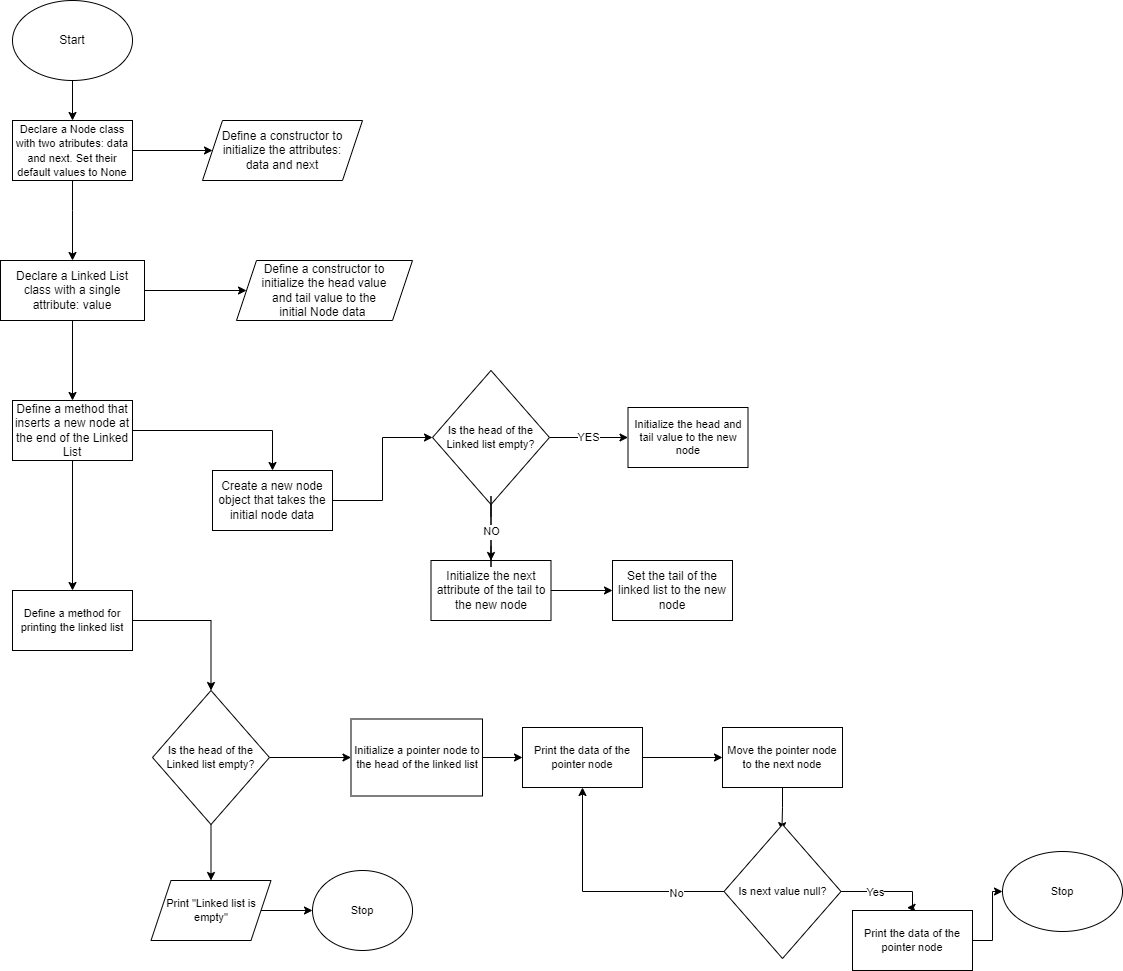

The diagram above was exported from draw.io. Its source (the exported page's mxGraphModel, read from the mxfile embedded in the PNG):
<mxGraphModel dx="1332" dy="439" grid="1" gridSize="10" guides="1" tooltips="1" connect="1" arrows="1" fold="1" page="1" pageScale="1" pageWidth="850" pageHeight="1100" math="0" shadow="0">
  <root>
    <mxCell id="0" />
    <mxCell id="1" parent="0" />
    <mxCell id="jtClNlTdsSyNZT0PQHNB-3" value="" style="edgeStyle=orthogonalEdgeStyle;rounded=0;orthogonalLoop=1;jettySize=auto;html=1;" parent="1" source="jtClNlTdsSyNZT0PQHNB-1" target="jtClNlTdsSyNZT0PQHNB-2" edge="1">
      <mxGeometry relative="1" as="geometry" />
    </mxCell>
    <mxCell id="jtClNlTdsSyNZT0PQHNB-1" value="Start" style="ellipse;whiteSpace=wrap;html=1;" parent="1" vertex="1">
      <mxGeometry x="340" y="90" width="120" height="80" as="geometry" />
    </mxCell>
    <mxCell id="jtClNlTdsSyNZT0PQHNB-5" value="" style="edgeStyle=orthogonalEdgeStyle;rounded=0;orthogonalLoop=1;jettySize=auto;html=1;" parent="1" source="jtClNlTdsSyNZT0PQHNB-2" target="jtClNlTdsSyNZT0PQHNB-4" edge="1">
      <mxGeometry relative="1" as="geometry">
        <Array as="points">
          <mxPoint x="400" y="300" />
          <mxPoint x="400" y="300" />
        </Array>
      </mxGeometry>
    </mxCell>
    <mxCell id="8hUnHKPCjf4vgDDvsmy4-4" value="" style="edgeStyle=orthogonalEdgeStyle;rounded=0;orthogonalLoop=1;jettySize=auto;html=1;" parent="1" source="jtClNlTdsSyNZT0PQHNB-2" edge="1">
      <mxGeometry relative="1" as="geometry">
        <mxPoint x="540" y="240" as="targetPoint" />
      </mxGeometry>
    </mxCell>
    <mxCell id="jtClNlTdsSyNZT0PQHNB-2" value="&lt;font style=&quot;font-size: 11px;&quot;&gt;Declare a Node class with two atributes: data and next. Set their default values to None&lt;/font&gt;" style="whiteSpace=wrap;html=1;" parent="1" vertex="1">
      <mxGeometry x="340" y="210" width="120" height="60" as="geometry" />
    </mxCell>
    <mxCell id="8hUnHKPCjf4vgDDvsmy4-2" value="" style="edgeStyle=orthogonalEdgeStyle;rounded=0;orthogonalLoop=1;jettySize=auto;html=1;" parent="1" source="jtClNlTdsSyNZT0PQHNB-4" target="8hUnHKPCjf4vgDDvsmy4-1" edge="1">
      <mxGeometry relative="1" as="geometry" />
    </mxCell>
    <mxCell id="8hUnHKPCjf4vgDDvsmy4-10" value="" style="edgeStyle=orthogonalEdgeStyle;rounded=0;orthogonalLoop=1;jettySize=auto;html=1;fontSize=11;" parent="1" source="jtClNlTdsSyNZT0PQHNB-4" target="8hUnHKPCjf4vgDDvsmy4-9" edge="1">
      <mxGeometry relative="1" as="geometry" />
    </mxCell>
    <mxCell id="jtClNlTdsSyNZT0PQHNB-4" value="Declare a Linked List class with a single attribute: value" style="whiteSpace=wrap;html=1;" parent="1" vertex="1">
      <mxGeometry x="328" y="350" width="144" height="60" as="geometry" />
    </mxCell>
    <mxCell id="8hUnHKPCjf4vgDDvsmy4-12" value="" style="edgeStyle=orthogonalEdgeStyle;rounded=0;orthogonalLoop=1;jettySize=auto;html=1;fontSize=11;" parent="1" source="8hUnHKPCjf4vgDDvsmy4-1" target="8hUnHKPCjf4vgDDvsmy4-11" edge="1">
      <mxGeometry relative="1" as="geometry" />
    </mxCell>
    <mxCell id="8hUnHKPCjf4vgDDvsmy4-39" style="edgeStyle=orthogonalEdgeStyle;rounded=0;orthogonalLoop=1;jettySize=auto;html=1;fontSize=11;" parent="1" source="8hUnHKPCjf4vgDDvsmy4-1" target="8hUnHKPCjf4vgDDvsmy4-38" edge="1">
      <mxGeometry relative="1" as="geometry" />
    </mxCell>
    <mxCell id="8hUnHKPCjf4vgDDvsmy4-1" value="Define a method that inserts a new node at the end of the Linked List" style="whiteSpace=wrap;html=1;" parent="1" vertex="1">
      <mxGeometry x="340" y="490" width="120" height="60" as="geometry" />
    </mxCell>
    <mxCell id="8hUnHKPCjf4vgDDvsmy4-7" value="Define a constructor to initialize the attributes: &lt;br&gt;data and next" style="shape=parallelogram;perimeter=parallelogramPerimeter;whiteSpace=wrap;html=1;fixedSize=1;" parent="1" vertex="1">
      <mxGeometry x="530" y="210" width="160" height="60" as="geometry" />
    </mxCell>
    <mxCell id="8hUnHKPCjf4vgDDvsmy4-9" value="Define a constructor to &lt;br&gt;initialize the head value &lt;br&gt;and tail value to the &lt;br&gt;initial Node data&amp;nbsp;" style="shape=parallelogram;perimeter=parallelogramPerimeter;whiteSpace=wrap;html=1;fixedSize=1;" parent="1" vertex="1">
      <mxGeometry x="564" y="350" width="176" height="60" as="geometry" />
    </mxCell>
    <mxCell id="8hUnHKPCjf4vgDDvsmy4-29" style="edgeStyle=orthogonalEdgeStyle;rounded=0;orthogonalLoop=1;jettySize=auto;html=1;entryX=0;entryY=0.5;entryDx=0;entryDy=0;fontSize=11;" parent="1" source="8hUnHKPCjf4vgDDvsmy4-11" target="8hUnHKPCjf4vgDDvsmy4-28" edge="1">
      <mxGeometry relative="1" as="geometry" />
    </mxCell>
    <mxCell id="8hUnHKPCjf4vgDDvsmy4-11" value="Create a new node object that takes the initial node data" style="whiteSpace=wrap;html=1;" parent="1" vertex="1">
      <mxGeometry x="540" y="560" width="120" height="60" as="geometry" />
    </mxCell>
    <mxCell id="8hUnHKPCjf4vgDDvsmy4-20" value="" style="edgeStyle=orthogonalEdgeStyle;rounded=0;orthogonalLoop=1;jettySize=auto;html=1;fontSize=11;" parent="1" source="8hUnHKPCjf4vgDDvsmy4-14" target="8hUnHKPCjf4vgDDvsmy4-19" edge="1">
      <mxGeometry relative="1" as="geometry" />
    </mxCell>
    <mxCell id="8hUnHKPCjf4vgDDvsmy4-14" value="Initialize the next attribute of the tail to the new node" style="whiteSpace=wrap;html=1;" parent="1" vertex="1">
      <mxGeometry x="758.5" y="650" width="120" height="60" as="geometry" />
    </mxCell>
    <mxCell id="8hUnHKPCjf4vgDDvsmy4-19" value="Set the tail of the linked list to the new node" style="whiteSpace=wrap;html=1;" parent="1" vertex="1">
      <mxGeometry x="940" y="650" width="120" height="60" as="geometry" />
    </mxCell>
    <mxCell id="8hUnHKPCjf4vgDDvsmy4-32" style="edgeStyle=orthogonalEdgeStyle;rounded=0;orthogonalLoop=1;jettySize=auto;html=1;exitX=0.5;exitY=1;exitDx=0;exitDy=0;fontSize=11;startArrow=none;" parent="1" source="8hUnHKPCjf4vgDDvsmy4-33" target="8hUnHKPCjf4vgDDvsmy4-14" edge="1">
      <mxGeometry relative="1" as="geometry" />
    </mxCell>
    <mxCell id="8hUnHKPCjf4vgDDvsmy4-36" value="YES" style="edgeStyle=orthogonalEdgeStyle;rounded=0;orthogonalLoop=1;jettySize=auto;html=1;fontSize=11;" parent="1" source="8hUnHKPCjf4vgDDvsmy4-28" target="8hUnHKPCjf4vgDDvsmy4-35" edge="1">
      <mxGeometry relative="1" as="geometry" />
    </mxCell>
    <mxCell id="8hUnHKPCjf4vgDDvsmy4-28" value="Is the head of the Linked list empty?" style="rhombus;whiteSpace=wrap;html=1;fontSize=11;" parent="1" vertex="1">
      <mxGeometry x="760" y="460" width="117" height="134" as="geometry" />
    </mxCell>
    <mxCell id="8hUnHKPCjf4vgDDvsmy4-35" value="Initialize the head and tail value to the new node" style="whiteSpace=wrap;html=1;fontSize=11;" parent="1" vertex="1">
      <mxGeometry x="955.5" y="497" width="120" height="60" as="geometry" />
    </mxCell>
    <mxCell id="8hUnHKPCjf4vgDDvsmy4-37" value="" style="edgeStyle=orthogonalEdgeStyle;rounded=0;orthogonalLoop=1;jettySize=auto;html=1;exitX=0.5;exitY=1;exitDx=0;exitDy=0;fontSize=11;endArrow=none;" parent="1" source="8hUnHKPCjf4vgDDvsmy4-28" target="8hUnHKPCjf4vgDDvsmy4-33" edge="1">
      <mxGeometry relative="1" as="geometry">
        <mxPoint x="819" y="594" as="sourcePoint" />
        <mxPoint x="819" y="650" as="targetPoint" />
      </mxGeometry>
    </mxCell>
    <mxCell id="8hUnHKPCjf4vgDDvsmy4-33" value="NO" style="text;html=1;align=center;verticalAlign=middle;resizable=0;points=[];autosize=1;strokeColor=none;fillColor=none;fontSize=11;" parent="1" vertex="1">
      <mxGeometry x="798.5" y="606" width="40" height="30" as="geometry" />
    </mxCell>
    <mxCell id="8hUnHKPCjf4vgDDvsmy4-41" value="" style="edgeStyle=orthogonalEdgeStyle;rounded=0;orthogonalLoop=1;jettySize=auto;html=1;fontSize=11;entryX=0.5;entryY=0;entryDx=0;entryDy=0;" parent="1" source="8hUnHKPCjf4vgDDvsmy4-38" target="8hUnHKPCjf4vgDDvsmy4-42" edge="1">
      <mxGeometry relative="1" as="geometry">
        <mxPoint x="540" y="780" as="targetPoint" />
      </mxGeometry>
    </mxCell>
    <mxCell id="8hUnHKPCjf4vgDDvsmy4-38" value="Define a method for printing the linked list" style="whiteSpace=wrap;html=1;fontSize=11;" parent="1" vertex="1">
      <mxGeometry x="340" y="680" width="120" height="60" as="geometry" />
    </mxCell>
    <mxCell id="8hUnHKPCjf4vgDDvsmy4-46" value="" style="edgeStyle=orthogonalEdgeStyle;rounded=0;orthogonalLoop=1;jettySize=auto;html=1;fontSize=11;" parent="1" source="8hUnHKPCjf4vgDDvsmy4-42" target="8hUnHKPCjf4vgDDvsmy4-45" edge="1">
      <mxGeometry relative="1" as="geometry" />
    </mxCell>
    <mxCell id="8hUnHKPCjf4vgDDvsmy4-48" value="" style="edgeStyle=orthogonalEdgeStyle;rounded=0;orthogonalLoop=1;jettySize=auto;html=1;fontSize=11;" parent="1" source="8hUnHKPCjf4vgDDvsmy4-42" target="8hUnHKPCjf4vgDDvsmy4-47" edge="1">
      <mxGeometry relative="1" as="geometry" />
    </mxCell>
    <mxCell id="8hUnHKPCjf4vgDDvsmy4-42" value="Is the head of the Linked list empty?" style="rhombus;whiteSpace=wrap;html=1;fontSize=11;" parent="1" vertex="1">
      <mxGeometry x="480" y="780" width="117" height="134" as="geometry" />
    </mxCell>
    <mxCell id="8hUnHKPCjf4vgDDvsmy4-66" style="edgeStyle=orthogonalEdgeStyle;rounded=0;orthogonalLoop=1;jettySize=auto;html=1;exitX=1;exitY=0.5;exitDx=0;exitDy=0;entryX=0;entryY=0.5;entryDx=0;entryDy=0;fontSize=11;" parent="1" source="8hUnHKPCjf4vgDDvsmy4-45" target="8hUnHKPCjf4vgDDvsmy4-65" edge="1">
      <mxGeometry relative="1" as="geometry" />
    </mxCell>
    <mxCell id="8hUnHKPCjf4vgDDvsmy4-45" value="Print &quot;Linked list is empty&quot;" style="shape=parallelogram;perimeter=parallelogramPerimeter;whiteSpace=wrap;html=1;fixedSize=1;fontSize=11;" parent="1" vertex="1">
      <mxGeometry x="478.5" y="970" width="120" height="60" as="geometry" />
    </mxCell>
    <mxCell id="8hUnHKPCjf4vgDDvsmy4-52" value="" style="edgeStyle=orthogonalEdgeStyle;rounded=0;orthogonalLoop=1;jettySize=auto;html=1;fontSize=11;" parent="1" source="8hUnHKPCjf4vgDDvsmy4-47" target="8hUnHKPCjf4vgDDvsmy4-51" edge="1">
      <mxGeometry relative="1" as="geometry" />
    </mxCell>
    <mxCell id="8hUnHKPCjf4vgDDvsmy4-47" value="Initialize a pointer node to the head of the linked list" style="whiteSpace=wrap;html=1;fontSize=11;" parent="1" vertex="1">
      <mxGeometry x="678.5" y="808.5" width="131.5" height="77" as="geometry" />
    </mxCell>
    <mxCell id="8hUnHKPCjf4vgDDvsmy4-54" value="" style="edgeStyle=orthogonalEdgeStyle;rounded=0;orthogonalLoop=1;jettySize=auto;html=1;fontSize=11;" parent="1" source="8hUnHKPCjf4vgDDvsmy4-51" target="8hUnHKPCjf4vgDDvsmy4-53" edge="1">
      <mxGeometry relative="1" as="geometry" />
    </mxCell>
    <mxCell id="8hUnHKPCjf4vgDDvsmy4-51" value="Print the data of the pointer node" style="whiteSpace=wrap;html=1;fontSize=11;" parent="1" vertex="1">
      <mxGeometry x="850" y="817" width="120" height="60" as="geometry" />
    </mxCell>
    <mxCell id="8hUnHKPCjf4vgDDvsmy4-57" style="edgeStyle=orthogonalEdgeStyle;rounded=0;orthogonalLoop=1;jettySize=auto;html=1;exitX=0.5;exitY=1;exitDx=0;exitDy=0;entryX=0.495;entryY=0.046;entryDx=0;entryDy=0;entryPerimeter=0;fontSize=11;" parent="1" source="8hUnHKPCjf4vgDDvsmy4-53" target="8hUnHKPCjf4vgDDvsmy4-56" edge="1">
      <mxGeometry relative="1" as="geometry" />
    </mxCell>
    <mxCell id="8hUnHKPCjf4vgDDvsmy4-53" value="Move the pointer node to the next node" style="whiteSpace=wrap;html=1;fontSize=11;" parent="1" vertex="1">
      <mxGeometry x="1050" y="817" width="120" height="60" as="geometry" />
    </mxCell>
    <mxCell id="8hUnHKPCjf4vgDDvsmy4-60" style="edgeStyle=orthogonalEdgeStyle;rounded=0;orthogonalLoop=1;jettySize=auto;html=1;exitX=1;exitY=0.5;exitDx=0;exitDy=0;fontSize=11;entryX=0.454;entryY=-0.047;entryDx=0;entryDy=0;entryPerimeter=0;" parent="1" source="8hUnHKPCjf4vgDDvsmy4-56" target="I8sH27Teu61nFGA-cM0N-1" edge="1">
      <mxGeometry relative="1" as="geometry">
        <Array as="points">
          <mxPoint x="1240" y="981" />
          <mxPoint x="1240" y="997" />
        </Array>
      </mxGeometry>
    </mxCell>
    <mxCell id="8hUnHKPCjf4vgDDvsmy4-61" value="Yes" style="edgeLabel;html=1;align=center;verticalAlign=middle;resizable=0;points=[];fontSize=11;" parent="8hUnHKPCjf4vgDDvsmy4-60" vertex="1" connectable="0">
      <mxGeometry x="-0.2771" y="1" relative="1" as="geometry">
        <mxPoint y="1" as="offset" />
      </mxGeometry>
    </mxCell>
    <mxCell id="8hUnHKPCjf4vgDDvsmy4-63" style="edgeStyle=orthogonalEdgeStyle;rounded=0;orthogonalLoop=1;jettySize=auto;html=1;exitX=0;exitY=0.5;exitDx=0;exitDy=0;entryX=0.5;entryY=1;entryDx=0;entryDy=0;fontSize=11;" parent="1" source="8hUnHKPCjf4vgDDvsmy4-56" target="8hUnHKPCjf4vgDDvsmy4-51" edge="1">
      <mxGeometry relative="1" as="geometry" />
    </mxCell>
    <mxCell id="8hUnHKPCjf4vgDDvsmy4-64" value="No" style="edgeLabel;html=1;align=center;verticalAlign=middle;resizable=0;points=[];fontSize=11;" parent="8hUnHKPCjf4vgDDvsmy4-63" vertex="1" connectable="0">
      <mxGeometry x="-0.6111" y="1" relative="1" as="geometry">
        <mxPoint as="offset" />
      </mxGeometry>
    </mxCell>
    <mxCell id="8hUnHKPCjf4vgDDvsmy4-56" value="Is next value null?" style="rhombus;whiteSpace=wrap;html=1;fontSize=11;" parent="1" vertex="1">
      <mxGeometry x="1051.5" y="914" width="117" height="134" as="geometry" />
    </mxCell>
    <mxCell id="8hUnHKPCjf4vgDDvsmy4-59" value="Stop" style="ellipse;whiteSpace=wrap;html=1;fontSize=11;" parent="1" vertex="1">
      <mxGeometry x="1330" y="941" width="120" height="80" as="geometry" />
    </mxCell>
    <mxCell id="8hUnHKPCjf4vgDDvsmy4-65" value="Stop" style="ellipse;whiteSpace=wrap;html=1;fontSize=11;" parent="1" vertex="1">
      <mxGeometry x="640" y="960" width="100" height="80" as="geometry" />
    </mxCell>
    <mxCell id="I8sH27Teu61nFGA-cM0N-2" style="edgeStyle=orthogonalEdgeStyle;rounded=0;orthogonalLoop=1;jettySize=auto;html=1;entryX=0;entryY=0.5;entryDx=0;entryDy=0;fontSize=11;" edge="1" parent="1" source="I8sH27Teu61nFGA-cM0N-1" target="8hUnHKPCjf4vgDDvsmy4-59">
      <mxGeometry relative="1" as="geometry" />
    </mxCell>
    <mxCell id="I8sH27Teu61nFGA-cM0N-1" value="Print the data of the pointer node" style="whiteSpace=wrap;html=1;fontSize=11;" vertex="1" parent="1">
      <mxGeometry x="1180" y="1000" width="120" height="60" as="geometry" />
    </mxCell>
  </root>
</mxGraphModel>